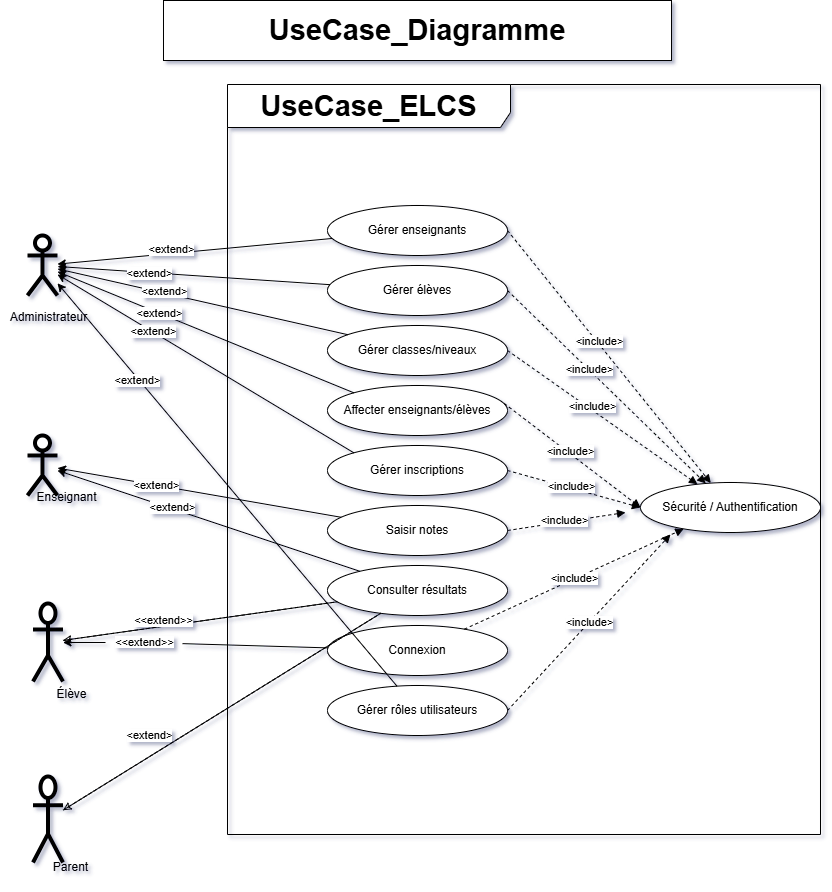

The diagram above was exported from draw.io. Its source (the exported page's mxGraphModel, read from the mxfile embedded in the PNG):
<mxGraphModel dx="1028" dy="513" grid="0" gridSize="10" guides="1" tooltips="1" connect="1" arrows="0" fold="1" page="1" pageScale="1" pageWidth="827" pageHeight="1169" background="light-dark(#FFFFFF,#4E8181)" math="0" shadow="1">
  <root>
    <mxCell id="0" />
    <mxCell id="1" parent="0" />
    <mxCell id="a1" value="" style="shape=umlActor;strokeWidth=4;" parent="1" vertex="1">
      <mxGeometry x="32" y="323" width="30" height="60" as="geometry" />
    </mxCell>
    <mxCell id="a2" value="" style="shape=umlActor;strokeWidth=4;" parent="1" vertex="1">
      <mxGeometry x="32" y="523" width="30" height="60" as="geometry" />
    </mxCell>
    <mxCell id="a3" value="" style="shape=umlActor;strokeWidth=4;" parent="1" vertex="1">
      <mxGeometry x="37.5" y="691" width="30" height="78" as="geometry" />
    </mxCell>
    <mxCell id="a4" value="" style="shape=umlActor;strokeWidth=4;" parent="1" vertex="1">
      <mxGeometry x="37.5" y="864" width="30" height="86" as="geometry" />
    </mxCell>
    <mxCell id="u1" value="Gérer enseignants" style="ellipse;whiteSpace=wrap;" parent="1" vertex="1">
      <mxGeometry x="332" y="293" width="180" height="50" as="geometry" />
    </mxCell>
    <mxCell id="u2" value="Gérer élèves" style="ellipse;whiteSpace=wrap;" parent="1" vertex="1">
      <mxGeometry x="332" y="353" width="180" height="50" as="geometry" />
    </mxCell>
    <mxCell id="u3" value="Gérer classes/niveaux" style="ellipse;whiteSpace=wrap;" parent="1" vertex="1">
      <mxGeometry x="332" y="413" width="180" height="50" as="geometry" />
    </mxCell>
    <mxCell id="u4" value="Affecter enseignants/élèves" style="ellipse;whiteSpace=wrap;" parent="1" vertex="1">
      <mxGeometry x="332" y="473" width="180" height="50" as="geometry" />
    </mxCell>
    <mxCell id="u5" value="Gérer inscriptions" style="ellipse;whiteSpace=wrap;" parent="1" vertex="1">
      <mxGeometry x="332" y="533" width="180" height="50" as="geometry" />
    </mxCell>
    <mxCell id="u6" value="Saisir notes" style="ellipse;whiteSpace=wrap;" parent="1" vertex="1">
      <mxGeometry x="332" y="593" width="180" height="50" as="geometry" />
    </mxCell>
    <mxCell id="u7" value="Consulter résultats" style="ellipse;whiteSpace=wrap;" parent="1" vertex="1">
      <mxGeometry x="332" y="653" width="180" height="50" as="geometry" />
    </mxCell>
    <mxCell id="u8" value="Connexion" style="ellipse;whiteSpace=wrap;" parent="1" vertex="1">
      <mxGeometry x="332" y="713" width="180" height="50" as="geometry" />
    </mxCell>
    <mxCell id="u9" value="Gérer rôles utilisateurs" style="ellipse;whiteSpace=wrap;" parent="1" vertex="1">
      <mxGeometry x="332" y="773" width="180" height="50" as="geometry" />
    </mxCell>
    <mxCell id="u10" value="Sécurité / Authentification" style="ellipse;whiteSpace=wrap;" parent="1" vertex="1">
      <mxGeometry x="645" y="570" width="180" height="50" as="geometry" />
    </mxCell>
    <mxCell id="r1" style="endArrow=none;strokeColor=default;startArrow=classic;startFill=1;" parent="1" source="a1" target="u1" edge="1">
      <mxGeometry relative="1" as="geometry" />
    </mxCell>
    <mxCell id="JkcjV1vSboVjgbCtzOAF-15" value="&amp;lt;extend&amp;gt;" style="edgeLabel;html=1;align=center;verticalAlign=middle;resizable=0;points=[];" vertex="1" connectable="0" parent="r1">
      <mxGeometry x="0.3029" y="-2" relative="1" as="geometry">
        <mxPoint x="-66" as="offset" />
      </mxGeometry>
    </mxCell>
    <mxCell id="r2" style="endArrow=none;strokeColor=default;startArrow=classic;startFill=1;" parent="1" source="a1" target="u2" edge="1">
      <mxGeometry relative="1" as="geometry" />
    </mxCell>
    <mxCell id="JkcjV1vSboVjgbCtzOAF-14" value="&amp;lt;extend&amp;gt;" style="edgeLabel;html=1;align=center;verticalAlign=middle;resizable=0;points=[];" vertex="1" connectable="0" parent="r2">
      <mxGeometry x="0.1064" relative="1" as="geometry">
        <mxPoint x="-59" y="-4" as="offset" />
      </mxGeometry>
    </mxCell>
    <mxCell id="r3" style="endArrow=none;strokeColor=default;startArrow=classic;startFill=1;" parent="1" source="a1" target="u3" edge="1">
      <mxGeometry relative="1" as="geometry" />
    </mxCell>
    <mxCell id="JkcjV1vSboVjgbCtzOAF-13" value="&amp;lt;extend&amp;gt;" style="edgeLabel;html=1;align=center;verticalAlign=middle;resizable=0;points=[];" vertex="1" connectable="0" parent="r3">
      <mxGeometry x="-0.0828" relative="1" as="geometry">
        <mxPoint x="-26" y="-8" as="offset" />
      </mxGeometry>
    </mxCell>
    <mxCell id="r4" style="endArrow=none;entryX=0;entryY=0;entryDx=0;entryDy=0;strokeColor=default;startArrow=classic;startFill=1;" parent="1" source="a1" target="u4" edge="1">
      <mxGeometry relative="1" as="geometry" />
    </mxCell>
    <mxCell id="JkcjV1vSboVjgbCtzOAF-12" value="&amp;lt;extend&amp;gt;" style="edgeLabel;html=1;align=center;verticalAlign=middle;resizable=0;points=[];" vertex="1" connectable="0" parent="r4">
      <mxGeometry x="-0.1012" y="-1" relative="1" as="geometry">
        <mxPoint x="-31" y="-14" as="offset" />
      </mxGeometry>
    </mxCell>
    <mxCell id="r5" style="endArrow=none;entryX=0;entryY=0;entryDx=0;entryDy=0;strokeColor=default;startArrow=classic;startFill=1;" parent="1" source="a1" target="u5" edge="1">
      <mxGeometry relative="1" as="geometry" />
    </mxCell>
    <mxCell id="JkcjV1vSboVjgbCtzOAF-11" value="&amp;lt;extend&amp;gt;" style="edgeLabel;html=1;align=center;verticalAlign=middle;resizable=0;points=[];" vertex="1" connectable="0" parent="r5">
      <mxGeometry x="-0.123" y="-2" relative="1" as="geometry">
        <mxPoint x="-34" y="-24" as="offset" />
      </mxGeometry>
    </mxCell>
    <mxCell id="r6" style="endArrow=none;strokeColor=default;startArrow=classic;startFill=1;" parent="1" source="a2" target="u6" edge="1">
      <mxGeometry relative="1" as="geometry" />
    </mxCell>
    <mxCell id="JkcjV1vSboVjgbCtzOAF-9" value="&amp;lt;extend&amp;gt;" style="edgeLabel;html=1;align=center;verticalAlign=middle;resizable=0;points=[];" vertex="1" connectable="0" parent="r6">
      <mxGeometry x="-0.3118" relative="1" as="geometry">
        <mxPoint x="1" as="offset" />
      </mxGeometry>
    </mxCell>
    <mxCell id="r7" style="endArrow=none;strokeColor=default;startArrow=classic;startFill=1;" parent="1" source="a2" target="u7" edge="1">
      <mxGeometry relative="1" as="geometry" />
    </mxCell>
    <mxCell id="JkcjV1vSboVjgbCtzOAF-8" value="&amp;lt;extend&amp;gt;" style="edgeLabel;html=1;align=center;verticalAlign=middle;resizable=0;points=[];" vertex="1" connectable="0" parent="r7">
      <mxGeometry x="-0.2496" y="1" relative="1" as="geometry">
        <mxPoint as="offset" />
      </mxGeometry>
    </mxCell>
    <mxCell id="r8" style="endArrow=none;" parent="1" source="a3" target="u7" edge="1">
      <mxGeometry relative="1" as="geometry" />
    </mxCell>
    <mxCell id="r9" style="endArrow=none;strokeColor=default;startArrow=none;startFill=0;" parent="1" source="JkcjV1vSboVjgbCtzOAF-29" target="u8" edge="1">
      <mxGeometry relative="1" as="geometry" />
    </mxCell>
    <mxCell id="r10" style="endArrow=none;" parent="1" source="a4" target="u7" edge="1">
      <mxGeometry relative="1" as="geometry" />
    </mxCell>
    <mxCell id="r11" style="endArrow=none;strokeColor=default;startArrow=classic;startFill=1;" parent="1" source="a1" target="u9" edge="1">
      <mxGeometry relative="1" as="geometry" />
    </mxCell>
    <mxCell id="JkcjV1vSboVjgbCtzOAF-10" value="&amp;lt;extend&amp;gt;" style="edgeLabel;html=1;align=center;verticalAlign=middle;resizable=0;points=[];" vertex="1" connectable="0" parent="r11">
      <mxGeometry x="-0.5259" y="-1" relative="1" as="geometry">
        <mxPoint as="offset" />
      </mxGeometry>
    </mxCell>
    <mxCell id="r12" style="endArrow=block;exitX=1;exitY=0.5;exitDx=0;exitDy=0;dashed=1;endFill=1;" parent="1" source="u1" target="u10" edge="1">
      <mxGeometry relative="1" as="geometry" />
    </mxCell>
    <mxCell id="JkcjV1vSboVjgbCtzOAF-19" value="&amp;lt;include&amp;gt;" style="edgeLabel;html=1;align=center;verticalAlign=middle;resizable=0;points=[];" vertex="1" connectable="0" parent="r12">
      <mxGeometry x="-0.1187" y="2" relative="1" as="geometry">
        <mxPoint as="offset" />
      </mxGeometry>
    </mxCell>
    <mxCell id="include1" value="&amp;lt;include&amp;gt;" style="dashed=1;endArrow=block;html=1;" parent="1" source="u8" target="u10" edge="1">
      <mxGeometry x="0.0011" relative="1" as="geometry">
        <mxPoint as="offset" />
      </mxGeometry>
    </mxCell>
    <mxCell id="extend1" value="&lt;span&gt;&amp;lt;&amp;lt;extend&amp;gt;&amp;gt;&lt;/span&gt;" style="dashed=1;endArrow=none;html=1;strokeColor=default;startArrow=classic;startFill=0;" parent="1" source="a3" target="u7" edge="1">
      <mxGeometry x="-0.2613" y="6" relative="1" as="geometry">
        <mxPoint as="offset" />
      </mxGeometry>
    </mxCell>
    <mxCell id="extend2" value="&lt;span&gt;&amp;lt;extend&amp;gt;&lt;/span&gt;" style="dashed=1;endArrow=none;html=1;strokeColor=default;startArrow=classic;startFill=0;" parent="1" source="a4" target="u7" edge="1">
      <mxGeometry x="-0.3954" y="18" relative="1" as="geometry">
        <mxPoint as="offset" />
      </mxGeometry>
    </mxCell>
    <mxCell id="JkcjV1vSboVjgbCtzOAF-1" style="endArrow=block;exitX=1;exitY=0.5;exitDx=0;exitDy=0;dashed=1;endFill=1;" edge="1" parent="1" source="u2" target="u10">
      <mxGeometry relative="1" as="geometry">
        <mxPoint x="458" y="308" as="sourcePoint" />
        <mxPoint x="712" y="524" as="targetPoint" />
      </mxGeometry>
    </mxCell>
    <mxCell id="JkcjV1vSboVjgbCtzOAF-18" value="&amp;lt;include&amp;gt;" style="edgeLabel;html=1;align=center;verticalAlign=middle;resizable=0;points=[];" vertex="1" connectable="0" parent="JkcjV1vSboVjgbCtzOAF-1">
      <mxGeometry x="-0.18" y="1" relative="1" as="geometry">
        <mxPoint as="offset" />
      </mxGeometry>
    </mxCell>
    <mxCell id="JkcjV1vSboVjgbCtzOAF-2" style="endArrow=block;exitX=1;exitY=0.5;exitDx=0;exitDy=0;dashed=1;endFill=1;" edge="1" parent="1" source="u3" target="u10">
      <mxGeometry relative="1" as="geometry">
        <mxPoint x="438" y="420" as="sourcePoint" />
        <mxPoint x="684" y="577" as="targetPoint" />
      </mxGeometry>
    </mxCell>
    <mxCell id="JkcjV1vSboVjgbCtzOAF-17" value="&amp;lt;include&amp;gt;" style="edgeLabel;html=1;align=center;verticalAlign=middle;resizable=0;points=[];" vertex="1" connectable="0" parent="JkcjV1vSboVjgbCtzOAF-2">
      <mxGeometry x="-0.1295" y="3" relative="1" as="geometry">
        <mxPoint as="offset" />
      </mxGeometry>
    </mxCell>
    <mxCell id="JkcjV1vSboVjgbCtzOAF-3" style="endArrow=block;exitX=0.982;exitY=0.36;exitDx=0;exitDy=0;exitPerimeter=0;entryX=0;entryY=0.5;entryDx=0;entryDy=0;dashed=1;endFill=1;" edge="1" parent="1" source="u4" target="u10">
      <mxGeometry relative="1" as="geometry">
        <mxPoint x="428" y="530" as="sourcePoint" />
        <mxPoint x="661" y="629" as="targetPoint" />
      </mxGeometry>
    </mxCell>
    <mxCell id="JkcjV1vSboVjgbCtzOAF-16" value="&amp;lt;include&amp;gt;" style="edgeLabel;html=1;align=center;verticalAlign=middle;resizable=0;points=[];" vertex="1" connectable="0" parent="JkcjV1vSboVjgbCtzOAF-3">
      <mxGeometry x="-0.0456" y="1" relative="1" as="geometry">
        <mxPoint y="-1" as="offset" />
      </mxGeometry>
    </mxCell>
    <mxCell id="JkcjV1vSboVjgbCtzOAF-4" value="Élève" style="text;html=1;align=center;verticalAlign=middle;resizable=0;points=[];autosize=1;strokeColor=none;fillColor=none;" vertex="1" parent="1">
      <mxGeometry x="52" y="769" width="48" height="26" as="geometry" />
    </mxCell>
    <mxCell id="JkcjV1vSboVjgbCtzOAF-5" value="Parent" style="text;html=1;align=center;verticalAlign=middle;resizable=0;points=[];autosize=1;strokeColor=none;fillColor=none;" vertex="1" parent="1">
      <mxGeometry x="48" y="942" width="53" height="26" as="geometry" />
    </mxCell>
    <mxCell id="JkcjV1vSboVjgbCtzOAF-6" value="Enseignant" style="text;html=1;align=center;verticalAlign=middle;resizable=0;points=[];autosize=1;strokeColor=none;fillColor=none;" vertex="1" parent="1">
      <mxGeometry x="32" y="572" width="78" height="26" as="geometry" />
    </mxCell>
    <mxCell id="JkcjV1vSboVjgbCtzOAF-7" value="Administrateur" style="text;html=1;align=center;verticalAlign=middle;resizable=0;points=[];autosize=1;strokeColor=none;fillColor=none;" vertex="1" parent="1">
      <mxGeometry x="5" y="392" width="95" height="26" as="geometry" />
    </mxCell>
    <mxCell id="JkcjV1vSboVjgbCtzOAF-20" style="endArrow=block;exitX=1;exitY=0.5;exitDx=0;exitDy=0;entryX=0;entryY=0.5;entryDx=0;entryDy=0;dashed=1;endFill=1;" edge="1" parent="1" source="u5" target="u10">
      <mxGeometry relative="1" as="geometry">
        <mxPoint x="435" y="533" as="sourcePoint" />
        <mxPoint x="630" y="600" as="targetPoint" />
      </mxGeometry>
    </mxCell>
    <mxCell id="JkcjV1vSboVjgbCtzOAF-21" value="&amp;lt;include&amp;gt;" style="edgeLabel;html=1;align=center;verticalAlign=middle;resizable=0;points=[];" vertex="1" connectable="0" parent="JkcjV1vSboVjgbCtzOAF-20">
      <mxGeometry x="-0.0456" y="1" relative="1" as="geometry">
        <mxPoint y="-1" as="offset" />
      </mxGeometry>
    </mxCell>
    <mxCell id="JkcjV1vSboVjgbCtzOAF-22" style="endArrow=block;exitX=1;exitY=0.5;exitDx=0;exitDy=0;entryX=0;entryY=0.5;entryDx=0;entryDy=0;dashed=1;endFill=1;" edge="1" parent="1" source="u6">
      <mxGeometry relative="1" as="geometry">
        <mxPoint x="438" y="600" as="sourcePoint" />
        <mxPoint x="630" y="600" as="targetPoint" />
      </mxGeometry>
    </mxCell>
    <mxCell id="JkcjV1vSboVjgbCtzOAF-23" value="&amp;lt;include&amp;gt;" style="edgeLabel;html=1;align=center;verticalAlign=middle;resizable=0;points=[];" vertex="1" connectable="0" parent="JkcjV1vSboVjgbCtzOAF-22">
      <mxGeometry x="-0.0456" y="1" relative="1" as="geometry">
        <mxPoint y="-1" as="offset" />
      </mxGeometry>
    </mxCell>
    <mxCell id="JkcjV1vSboVjgbCtzOAF-24" value="&amp;lt;include&amp;gt;" style="dashed=1;endArrow=block;html=1;exitX=1;exitY=0.5;exitDx=0;exitDy=0;" edge="1" parent="1" source="u9">
      <mxGeometry x="0.0011" relative="1" as="geometry">
        <mxPoint x="393" y="758" as="sourcePoint" />
        <mxPoint x="675" y="622" as="targetPoint" />
        <mxPoint as="offset" />
      </mxGeometry>
    </mxCell>
    <mxCell id="JkcjV1vSboVjgbCtzOAF-28" value="&lt;b&gt;&lt;font style=&quot;font-size: 29px;&quot;&gt;UseCase_ELCS&lt;/font&gt;&lt;/b&gt;" style="shape=umlFrame;whiteSpace=wrap;html=1;pointerEvents=0;width=283;height=43;" vertex="1" parent="1">
      <mxGeometry x="232" y="172" width="593" height="750" as="geometry" />
    </mxCell>
    <mxCell id="JkcjV1vSboVjgbCtzOAF-31" value="" style="endArrow=none;strokeColor=default;startArrow=classic;startFill=1;" edge="1" parent="1" source="a3" target="JkcjV1vSboVjgbCtzOAF-29">
      <mxGeometry relative="1" as="geometry">
        <mxPoint x="68" y="730" as="sourcePoint" />
        <mxPoint x="332" y="736" as="targetPoint" />
      </mxGeometry>
    </mxCell>
    <mxCell id="JkcjV1vSboVjgbCtzOAF-29" value="&lt;span style=&quot;font-size: 11px; background-color: light-dark(#ffffff, var(--ge-dark-color, #121212));&quot;&gt;&amp;lt;&amp;lt;extend&amp;gt;&amp;gt;&lt;/span&gt;" style="text;html=1;align=center;verticalAlign=middle;resizable=0;points=[];autosize=1;strokeColor=none;fillColor=none;" vertex="1" parent="1">
      <mxGeometry x="110" y="716.5" width="77" height="27" as="geometry" />
    </mxCell>
    <mxCell id="JkcjV1vSboVjgbCtzOAF-32" value="&lt;b&gt;&lt;font style=&quot;font-size: 29px;&quot;&gt;UseCase_Diagramme&lt;/font&gt;&lt;/b&gt;" style="whiteSpace=wrap;html=1;" vertex="1" parent="1">
      <mxGeometry x="168" y="88" width="508" height="60" as="geometry" />
    </mxCell>
  </root>
</mxGraphModel>